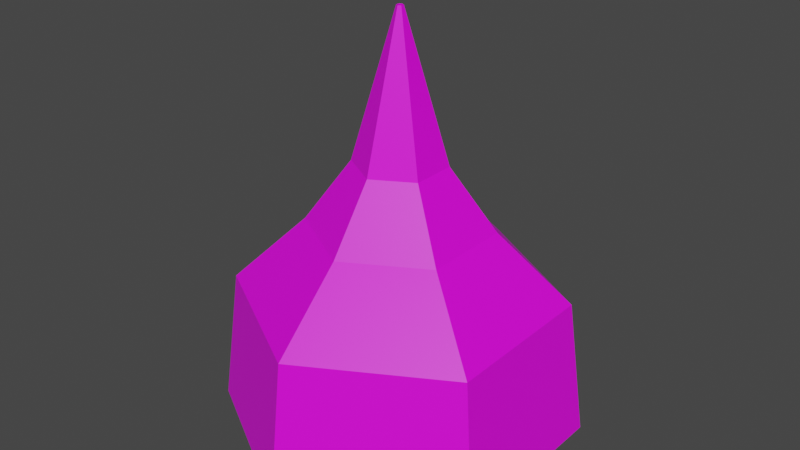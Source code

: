 # Source: circus.blend  (saved by Blender 2.91.10; exported with 4.5.12 LTS)
import bpy
from mathutils import Matrix  # noqa: F401  (used for matrix-valued properties, if any)

bpy.ops.wm.read_factory_settings(use_empty=True)
scene = bpy.context.scene
scene.name = 'Scene'

# ---- collections
col_collection = bpy.data.collections.new('Collection'); scene.collection.children.link(col_collection)

# ---- images (referenced by path relative to the original .blend; pixels are not part of the script)
import os
ASSET_DIR = os.environ.get("B2B_ASSET_DIR", "")  # directory of the original .blend (textures are referenced by path, not embedded)
HERE = os.path.dirname(os.path.abspath(__file__))  # packed textures are extracted next to this script under _unpacked/

def load_image(name, relpath, width, height, colorspace="sRGB"):
    """Load a texture the original file referenced (path relative to the .blend, or extracted next to this script)."""
    p = next((c for c in (os.path.join(HERE, relpath), os.path.join(ASSET_DIR, relpath)) if relpath and os.path.exists(c)), "")
    if p:
        img = bpy.data.images.load(p, check_existing=True)
        img.name = name
    else:  # same state as the original file: an image datablock whose file is absent (Cycles renders it pink)
        img = bpy.data.images.new(name, width, height)
        img.source = "FILE"
        img.filepath = "//" + (relpath or name)
    img.colorspace_settings.name = colorspace
    return img
img_cyrk_png = load_image('cyrk.png', 'cyrk.png', 1024, 1024, 'sRGB')

# ---- materials (node trees are filled in below, after node groups)
mat_material_001 = bpy.data.materials.new('Material.001')
mat_material_001.use_transparent_shadow = False

# ---- material node trees
mat_material_001.use_nodes = True; mat_material_001.node_tree.nodes.clear()
_N = mat_material_001.node_tree.nodes; _L = mat_material_001.node_tree.links
n0 = _N.new('ShaderNodeBsdfPrincipled'); n0.name = 'Principled BSDF'; n0.location = (10, 300)
n0.distribution = 'GGX'
n0.subsurface_method = 'BURLEY'
n0.inputs[3].default_value = 1.45
n0.inputs[27].default_value = (0.0, 0.0, 0.0, 1.0)
n0.inputs[28].default_value = 1.0
n1 = _N.new('ShaderNodeOutputMaterial'); n1.name = 'Material Output'; n1.location = (300, 300)
n2 = _N.new('ShaderNodeTexImage'); n2.name = 'Image Texture'; n2.location = (-280, 280)
n2.image = img_cyrk_png
_L.new(n0.outputs[0], n1.inputs[0])
_L.new(n2.outputs[0], n0.inputs[0])
n1.is_active_output = True

# ---- world
world_world = bpy.data.worlds.new('World'); scene.world = world_world
world_world.use_nodes = True; world_world.node_tree.nodes.clear()
_N = world_world.node_tree.nodes; _L = world_world.node_tree.links
n0 = _N.new('ShaderNodeOutputWorld'); n0.name = 'World Output'; n0.location = (300, 300)
n1 = _N.new('ShaderNodeBackground'); n1.name = 'Background'; n1.location = (10, 300)
n1.inputs[0].default_value = (0.05088, 0.05088, 0.05088, 1.0)
_L.new(n1.outputs[0], n0.inputs[0])
n0.is_active_output = True
world_world.color = (0.05088, 0.05088, 0.05088)
world_world.use_sun_shadow = False
world_world.sun_shadow_jitter_overblur = 0.0

# ---- meshes
me_cylinder = bpy.data.meshes.new('Cylinder')
me_cylinder.from_pydata([(0.0, 2.6, 0.0), (-7.947e-09, 2.34, 2.0), (2.252, 1.3, 0.0), (2.026, 1.17, 2.0), (2.252, -1.3, 0.0), (2.026, -1.17, 2.0), (-2.273e-07, -2.6, 0.0), (-2.125e-07, -2.34, 2.0), (-2.252, -1.3, 0.0), (-2.026, -1.17, 2.0), (-2.252, 1.3, 0.0), (-2.026, 1.17, 2.0), (-3.974e-08, 1.3, 3.0), (1.126, 0.65, 3.0), (1.126, -0.65, 3.0), (-1.534e-07, -1.3, 3.0), (-1.126, -0.65, 3.0), (-1.126, 0.65, 3.0), (-7.947e-08, 0.65, 3.902), (0.5629, 0.325, 3.902), (0.5629, -0.325, 3.902), (-1.363e-07, -0.65, 3.902), (-0.5629, -0.325, 3.902), (-0.5629, 0.325, 3.902), (-1.163e-07, 0.04748, 6.004), (0.04112, 0.02374, 6.004), (0.04112, -0.02374, 6.004), (-1.205e-07, -0.04748, 6.004), (-0.04112, -0.02374, 6.004), (-0.04112, 0.02374, 6.004)], [], [(0, 1, 3, 2), (2, 3, 5, 4), (4, 5, 7, 6), (6, 7, 9, 8), (7, 5, 14, 15), (8, 9, 11, 10), (10, 11, 1, 0), (3, 1, 12, 13), (1, 11, 17, 12), (9, 7, 15, 16), (5, 3, 13, 14), (11, 9, 16, 17), (12, 17, 23, 18), (16, 15, 21, 22), (14, 13, 19, 20), (17, 16, 22, 23), (15, 14, 20, 21), (13, 12, 18, 19), (23, 22, 28, 29), (21, 20, 26, 27), (19, 18, 24, 25), (18, 23, 29, 24), (22, 21, 27, 28), (20, 19, 25, 26)])
_k = set([(1, 3), (1, 11), (5, 7), (7, 9), (9, 11), (9, 16)])
me_cylinder.attributes.new('sharp_edge', 'BOOLEAN', 'EDGE').data.foreach_set('value', [ (min(e.vertices), max(e.vertices)) in _k for e in me_cylinder.edges])
_uv = me_cylinder.uv_layers.new(name='UVMap')
_uv.uv.foreach_set('vector', [0.9699, 0.1217, 0.9699, 0.465, 0.8133, 0.465, 0.8133, 0.1217, 0.8133, 0.1217, 0.8133, 0.465, 0.6566, 0.465, 0.6566, 0.1217, 0.6566, 0.1217, 0.6566, 0.465, 0.5, 0.465, 0.5, 0.1217, 0.5, 0.1217, 0.5, 0.465, 0.3434, 0.465, 0.3434, 0.1217, 0.5003, 0.1222, 0.6563, 0.1222, 0.6212, 0.3719, 0.5338, 0.3719, 0.3434, 0.1217, 0.3434, 0.465, 0.1867, 0.465, 0.1867, 0.1217, 0.1867, 0.1217, 0.1867, 0.465, 0.03012, 0.465, 0.03012, 0.1217, 0.813, 0.1218, 0.9696, 0.1218, 0.9343, 0.3715, 0.8466, 0.3715, 0.03041, 0.1226, 0.1866, 0.1226, 0.1514, 0.3723, 0.06389, 0.3723, 0.3435, 0.1222, 0.4996, 0.1222, 0.4644, 0.3719, 0.377, 0.3719, 0.657, 0.1223, 0.8133, 0.1223, 0.7781, 0.372, 0.6906, 0.372, 0.1088, 0.1333, 0.2623, 0.1333, 0.2277, 0.383, 0.1417, 0.383, 0.06341, 0.115, 0.152, 0.115, 0.1298, 0.3604, 0.08555, 0.3604, 0.1395, 0.115, 0.2281, 0.115, 0.2059, 0.3604, 0.1617, 0.3604, 0.2137, 0.115, 0.3022, 0.115, 0.2801, 0.3604, 0.2358, 0.3604, 0.1426, 0.115, 0.2269, 0.115, 0.2059, 0.3604, 0.1637, 0.3604, 0.05685, 0.115, 0.1454, 0.115, 0.1233, 0.3604, 0.07899, 0.3604, 0.133, 0.115, 0.2215, 0.115, 0.1994, 0.3604, 0.1551, 0.3604, 0.2027, 0.3336, 0.1615, 0.3343, 0.1814, 0.2306, 0.1821, 0.2314, 0.1409, 0.2299, 0.1613, 0.1252, 0.1819, 0.2274, 0.1813, 0.2286, 0.2026, 0.1244, 0.2231, 0.2289, 0.1827, 0.2302, 0.1826, 0.2282, 0.2231, 0.2289, 0.2027, 0.3336, 0.1821, 0.2314, 0.1827, 0.2302, 0.1615, 0.3343, 0.1409, 0.2299, 0.1813, 0.2286, 0.1814, 0.2306, 0.1613, 0.1252, 0.2026, 0.1244, 0.1826, 0.2282, 0.1819, 0.2274])
me_cylinder.materials.append(mat_material_001)
me_cylinder.use_remesh_fix_poles = True
me_cylinder.use_remesh_preserve_attributes = False
me_cylinder.use_mirror_vertex_groups = False
me_cylinder.update()

# ---- objects
ob_cylinder = bpy.data.objects.new('Cylinder', me_cylinder)

# ---- transforms, parenting, visibility, modifiers, constraints
ob_cylinder.location = (0.0, 0.0, 0.0)
ob_cylinder.lineart.crease_threshold = 0.0

# ---- collection membership
col_collection.objects.link(ob_cylinder)

# ---- scene / render settings (as saved in the file)
scene.frame_start = 1; scene.frame_end = 250; scene.frame_set(1)
scene.render.engine = 'BLENDER_EEVEE_NEXT'
scene.cycles.use_denoising = False
scene.cycles.samples = 128
scene.cycles.sampling_pattern = 'TABULATED_SOBOL'
scene.cycles.use_adaptive_sampling = False
scene.cycles.use_light_tree = False
scene.view_settings.view_transform = 'Filmic'
bpy.context.view_layer.update()

# ---- added for rendering (the .blend has no active camera and no usable light): camera, sun
cam_auto = bpy.data.cameras.new('AutoCamera')
cam_auto.lens = 50.0
cam_auto.sensor_width = 36.0
cam_auto.clip_end = 1000.0
ob_auto_camera = bpy.data.objects.new('AutoCamera', cam_auto)
scene.collection.objects.link(ob_auto_camera)
ob_auto_camera.location = (8.44765, -10.1372, 9.75995)
ob_auto_camera.rotation_euler = (1.09748, -7.21219e-08, 0.694738)
scene.camera = ob_auto_camera
light_auto_sun = bpy.data.lights.new('AutoSun', 'SUN')
light_auto_sun.energy = 3.0
light_auto_sun.angle = 0.0523599
ob_auto_sun = bpy.data.objects.new('AutoSun', light_auto_sun)
scene.collection.objects.link(ob_auto_sun)
ob_auto_sun.rotation_euler = (0.872665, 0.174533, 0.523599)
bpy.context.view_layer.update()
